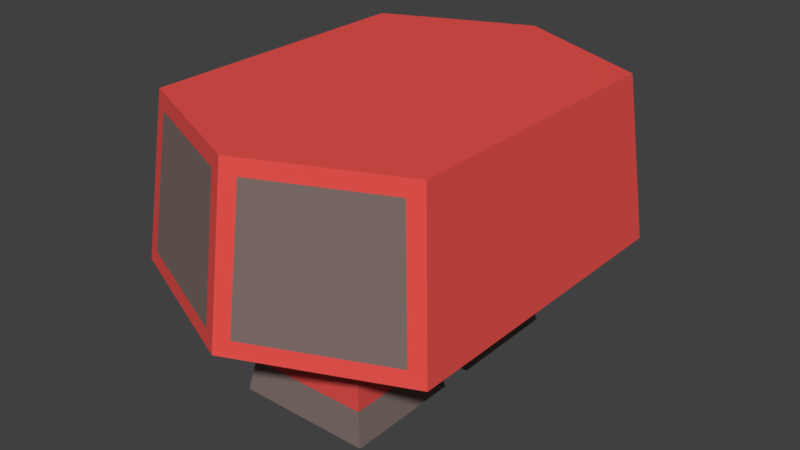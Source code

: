 # Source: Leg_Armour_Wood.blend  (saved by Blender 2.79.0; exported with 4.5.12 LTS)
import bpy
from mathutils import Matrix  # noqa: F401  (used for matrix-valued properties, if any)

bpy.ops.wm.read_factory_settings(use_empty=True)
scene = bpy.context.scene
scene.name = 'Scene'

# ---- collections
col_collection_1 = bpy.data.collections.new('Collection 1'); scene.collection.children.link(col_collection_1)

# ---- materials (node trees are filled in below, after node groups)
mat_red_leg_torso_armour_wood = bpy.data.materials.new('Red Leg Torso Armour Wood')
mat_red_leg_torso_armour_wood.alpha_threshold = 0.0
mat_red_leg_torso_armour_wood.use_transparent_shadow = False
mat_red_leg_torso_armour_wood.diffuse_color = (0.8, 0.086, 0.074, 1.0)
mat_red_leg_torso_armour_wood.roughness = 0.5
mat_red_leg_torso_armour_wood.specular_intensity = 0.1
mat_ironwood_leg_armour_wood = bpy.data.materials.new('Ironwood Leg Armour Wood')
mat_ironwood_leg_armour_wood.alpha_threshold = 0.0
mat_ironwood_leg_armour_wood.use_transparent_shadow = False
mat_ironwood_leg_armour_wood.diffuse_color = (0.208, 0.156, 0.141, 1.0)
mat_ironwood_leg_armour_wood.specular_color = (1.0, 0.433, 0.302)
mat_ironwood_leg_armour_wood.roughness = 0.5
mat_ironwood_leg_armour_wood.specular_intensity = 0.25

# ---- material node trees

# ---- world
world_world = bpy.data.worlds.new('World'); scene.world = world_world
world_world.color = (0.05088, 0.05088, 0.05088)
world_world.use_sun_shadow = False
world_world.sun_shadow_jitter_overblur = 0.0
world_world.cycles.sampling_method = 'MANUAL'

# ---- meshes
me_cube_002 = bpy.data.meshes.new('Cube.002')
me_cube_002.from_pydata([(-0.4092, -0.8548, 0.4017), (-0.867, -0.9988, 1.377), (-0.4092, 0.8548, 0.4017), (-0.867, 0.9988, 1.377), (0.4092, -0.8548, 0.4017), (0.867, -0.9988, 1.377), (0.4092, 0.8548, 0.4017), (0.867, 0.9988, 1.377), (0.09178, 1.462, 0.5008), (0.09178, 1.338, 1.377), (-0.09178, -1.462, 0.5008), (-0.09178, -1.338, 1.377), (-0.4092, 0.1436, 0.4017), (0.4092, 0.1436, 0.4017), (0.4092, -0.1436, 0.4017), (0.9533, 1.085, 0.5008), (-0.9533, 1.085, 0.5008), (-0.4092, -0.1436, 0.4017), (-1.055, 0.0, 0.4017), (-0.9533, -1.085, 0.5008), (0.9533, -1.085, 0.5008), (1.055, 0.0, 0.4017), (0.4501, 0.1081, -0.3565), (0.4501, 0.8904, -0.3565), (-0.4501, 0.8904, -0.3565), (-0.4501, 0.1081, -0.3565), (-0.4501, -0.1081, -0.3565), (-0.4501, -0.8904, -0.3565), (0.4501, -0.8904, -0.3565), (0.4501, -0.1081, -0.3565), (-1.055, -1.055, 0.4017), (-0.949, -0.949, 1.476), (-0.09178, 1.338, 1.377), (0.949, 0.949, 1.476), (1.055, 1.055, 0.4017), (0.09178, -1.338, 1.377), (-0.09178, 1.462, 0.5008), (0.09178, -1.462, 0.5008), (-0.949, 0.949, 1.476), (-1.055, 1.055, 0.4017), (0.0, 1.516, 0.4017), (0.949, -0.949, 1.476), (1.055, -1.055, 0.4017), (0.0, -1.516, 0.4017), (0.0, 1.364, 1.476), (0.0, -1.364, 1.476), (0.4092, 0.8548, -0.1431), (-0.4092, 0.8548, -0.1431), (0.4092, 0.1436, -0.1431), (-0.4092, 0.1436, -0.1431), (-0.4092, -0.8548, -0.1431), (0.4092, -0.8548, -0.1431), (-0.4092, -0.1436, -0.1431), (0.4092, -0.1436, -0.1431)], [], [(30, 31, 38, 39, 18), (8, 9, 7, 15), (34, 33, 41, 42, 21), (10, 11, 1, 19), (44, 38, 31, 45), (33, 44, 45, 41), (47, 46, 23, 24), (20, 5, 35, 37), (16, 3, 32, 36), (51, 50, 27, 28), (30, 42, 43), (34, 39, 40), (13, 6, 34, 21), (2, 12, 18, 39), (12, 13, 21, 18), (6, 2, 39, 34), (17, 0, 30, 18), (4, 14, 21, 42), (14, 17, 18, 21), (0, 4, 42, 30), (26, 29, 28, 27), (24, 23, 22, 25), (50, 52, 26, 27), (46, 48, 22, 23), (53, 51, 28, 29), (49, 47, 24, 25), (52, 53, 29, 26), (48, 49, 25, 22), (19, 1, 31, 30), (7, 9, 44, 33), (15, 7, 33, 34), (1, 11, 45, 31), (8, 15, 34, 40), (10, 19, 30, 43), (11, 10, 43, 45), (9, 8, 40, 44), (3, 16, 39, 38), (16, 36, 40, 39), (5, 20, 42, 41), (20, 37, 43, 42), (32, 3, 38, 44), (35, 5, 41, 45), (37, 35, 45, 43), (36, 32, 44, 40), (13, 12, 49, 48), (12, 2, 47, 49), (6, 13, 48, 46), (2, 6, 46, 47), (17, 14, 53, 52), (14, 4, 51, 53), (0, 17, 52, 50), (4, 0, 50, 51)])
me_cube_002.polygons.foreach_set('material_index', [0, 1, 0, 1, 0, 0, 1, 1, 1, 1, 0, 0, 0, 0, 0, 0, 0, 0, 0, 0, 1, 1, 1, 1, 1, 1, 1, 1, 0, 0, 0, 0, 0, 0, 0, 0, 0, 0, 0, 0, 0, 0, 0, 0, 0, 0, 0, 0, 0, 0, 0, 0])
me_cube_002.materials.append(mat_red_leg_torso_armour_wood)
me_cube_002.materials.append(mat_ironwood_leg_armour_wood)
me_cube_002.use_remesh_preserve_volume = False
me_cube_002.use_remesh_preserve_attributes = False
me_cube_002.use_mirror_vertex_groups = False
me_cube_002.update()

# ---- objects
ob_leg_armour_wood = bpy.data.objects.new('Leg Armour Wood', me_cube_002)

# ---- transforms, parenting, visibility, modifiers, constraints
ob_leg_armour_wood.location = (0.0, 0.0, 0.3987)
ob_leg_armour_wood.lineart.crease_threshold = 0.0

# ---- collection membership
col_collection_1.objects.link(ob_leg_armour_wood)

# ---- scene / render settings (as saved in the file)
scene.frame_start = 1; scene.frame_end = 250; scene.frame_set(2)
scene.render.engine = 'BLENDER_EEVEE_NEXT'
scene.render.resolution_percentage = 50
scene.render.dither_intensity = 0.0
scene.cycles.use_denoising = False
scene.cycles.samples = 128
scene.cycles.sampling_pattern = 'TABULATED_SOBOL'
scene.cycles.light_sampling_threshold = 0.0
scene.cycles.use_adaptive_sampling = False
scene.cycles.use_light_tree = False
scene.cycles.blur_glossy = 0.0
scene.cycles.sample_clamp_indirect = 0.0
scene.view_settings.view_transform = 'Standard'
bpy.context.view_layer.update()

# ---- added for rendering (the .blend has no active camera and no usable light): camera, sun
cam_auto = bpy.data.cameras.new('AutoCamera')
cam_auto.lens = 50.0
cam_auto.sensor_width = 36.0
cam_auto.clip_end = 1000.0
ob_auto_camera = bpy.data.objects.new('AutoCamera', cam_auto)
scene.collection.objects.link(ob_auto_camera)
ob_auto_camera.location = (3.81454, -4.57745, 4.01011)
ob_auto_camera.rotation_euler = (1.09748, -7.21219e-08, 0.694738)
scene.camera = ob_auto_camera
light_auto_sun = bpy.data.lights.new('AutoSun', 'SUN')
light_auto_sun.energy = 3.0
light_auto_sun.angle = 0.0523599
ob_auto_sun = bpy.data.objects.new('AutoSun', light_auto_sun)
scene.collection.objects.link(ob_auto_sun)
ob_auto_sun.rotation_euler = (0.872665, 0.174533, 0.523599)
bpy.context.view_layer.update()
